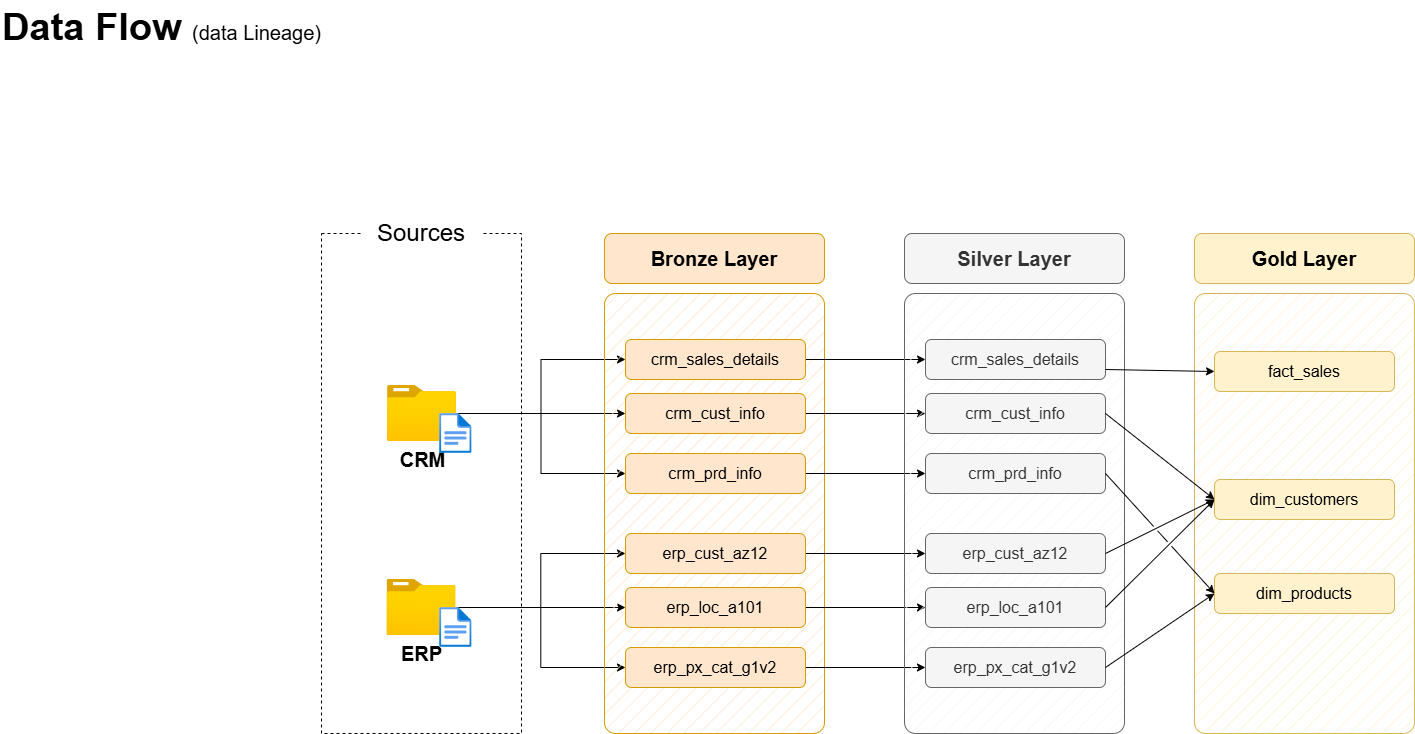

The diagram above was exported from draw.io. Its source (the exported page's mxGraphModel, read from the mxfile embedded in the PNG):
<mxGraphModel dx="284" dy="611" grid="1" gridSize="10" guides="1" tooltips="1" connect="1" arrows="1" fold="1" page="1" pageScale="1" pageWidth="1920" pageHeight="1200" math="0" shadow="0">
  <root>
    <mxCell id="PmAsDYt7ePFWswJWPdAt-0" />
    <mxCell id="PmAsDYt7ePFWswJWPdAt-1" parent="PmAsDYt7ePFWswJWPdAt-0" />
    <mxCell id="N5Wro9hiEPlnRRx0mENQ-124" parent="PmAsDYt7ePFWswJWPdAt-1" style="text;html=1;strokeColor=none;fillColor=none;align=left;verticalAlign=middle;whiteSpace=wrap;rounded=0;fontSize=38;fontFamily=Helvetica;" value="&lt;font style=&quot;&quot;&gt;&lt;b&gt;Data Flow &lt;/b&gt;&lt;font style=&quot;font-size: 20px;&quot;&gt;(data Lineage)&lt;/font&gt;&lt;br style=&quot;font-size: 38px;&quot;&gt;&lt;/font&gt;" vertex="1">
      <mxGeometry height="54" width="396" x="69" y="47" as="geometry" />
    </mxCell>
    <mxCell id="n8bJTZ1ovyGtcUzWuUE2-2" parent="PmAsDYt7ePFWswJWPdAt-1" style="rounded=0;whiteSpace=wrap;html=1;fillColor=none;dashed=1;" value="" vertex="1">
      <mxGeometry height="500" width="200" x="390" y="280" as="geometry" />
    </mxCell>
    <mxCell id="n8bJTZ1ovyGtcUzWuUE2-3" parent="PmAsDYt7ePFWswJWPdAt-1" style="rounded=1;whiteSpace=wrap;html=1;strokeColor=none;" value="&lt;font style=&quot;font-size: 24px;&quot;&gt;Sources&lt;/font&gt;" vertex="1">
      <mxGeometry height="40" width="120" x="430" y="260" as="geometry" />
    </mxCell>
    <mxCell id="D8R9sGTT4eO_Y8YIvJOX-3" edge="1" parent="PmAsDYt7ePFWswJWPdAt-1" source="4ZKNdrfmacIxx5nxEuMF-0" style="edgeStyle=orthogonalEdgeStyle;rounded=0;orthogonalLoop=1;jettySize=auto;html=1;entryX=0;entryY=0.5;entryDx=0;entryDy=0;" target="hnOc7kBfibrwKYlpnwC0-0">
      <mxGeometry relative="1" as="geometry" />
    </mxCell>
    <mxCell id="D8R9sGTT4eO_Y8YIvJOX-4" edge="1" parent="PmAsDYt7ePFWswJWPdAt-1" source="4ZKNdrfmacIxx5nxEuMF-0" style="edgeStyle=orthogonalEdgeStyle;rounded=0;orthogonalLoop=1;jettySize=auto;html=1;entryX=0;entryY=0.5;entryDx=0;entryDy=0;" target="5szykNnx05lKGsdo6Biz-0">
      <mxGeometry relative="1" as="geometry" />
    </mxCell>
    <mxCell id="D8R9sGTT4eO_Y8YIvJOX-5" edge="1" parent="PmAsDYt7ePFWswJWPdAt-1" source="4ZKNdrfmacIxx5nxEuMF-0" style="edgeStyle=orthogonalEdgeStyle;rounded=0;orthogonalLoop=1;jettySize=auto;html=1;entryX=0;entryY=0.5;entryDx=0;entryDy=0;" target="hnOc7kBfibrwKYlpnwC0-1">
      <mxGeometry relative="1" as="geometry" />
    </mxCell>
    <mxCell id="4ZKNdrfmacIxx5nxEuMF-0" parent="PmAsDYt7ePFWswJWPdAt-1" style="image;aspect=fixed;html=1;points=[];align=center;fontSize=12;image=img/lib/azure2/general/Folder_Blank.svg;" value="&lt;font style=&quot;font-size: 20px;&quot;&gt;&lt;b&gt;CRM&lt;/b&gt;&lt;/font&gt;" vertex="1">
      <mxGeometry height="56.00000000000001" width="69" x="456" y="432" as="geometry" />
    </mxCell>
    <mxCell id="-fXMBUoAsH7tqhl6yJGk-2" edge="1" parent="PmAsDYt7ePFWswJWPdAt-1" source="4ZKNdrfmacIxx5nxEuMF-4" style="edgeStyle=orthogonalEdgeStyle;rounded=0;orthogonalLoop=1;jettySize=auto;html=1;entryX=0;entryY=0.5;entryDx=0;entryDy=0;" target="D8R9sGTT4eO_Y8YIvJOX-8">
      <mxGeometry relative="1" as="geometry" />
    </mxCell>
    <mxCell id="-fXMBUoAsH7tqhl6yJGk-3" edge="1" parent="PmAsDYt7ePFWswJWPdAt-1" source="4ZKNdrfmacIxx5nxEuMF-4" style="edgeStyle=orthogonalEdgeStyle;rounded=0;orthogonalLoop=1;jettySize=auto;html=1;entryX=0;entryY=0.5;entryDx=0;entryDy=0;" target="D8R9sGTT4eO_Y8YIvJOX-6">
      <mxGeometry relative="1" as="geometry" />
    </mxCell>
    <mxCell id="-fXMBUoAsH7tqhl6yJGk-4" edge="1" parent="PmAsDYt7ePFWswJWPdAt-1" source="4ZKNdrfmacIxx5nxEuMF-4" style="edgeStyle=orthogonalEdgeStyle;rounded=0;orthogonalLoop=1;jettySize=auto;html=1;" target="D8R9sGTT4eO_Y8YIvJOX-7">
      <mxGeometry relative="1" as="geometry" />
    </mxCell>
    <mxCell id="4ZKNdrfmacIxx5nxEuMF-4" parent="PmAsDYt7ePFWswJWPdAt-1" style="image;aspect=fixed;html=1;points=[];align=center;fontSize=12;image=img/lib/azure2/general/Folder_Blank.svg;" value="&lt;font style=&quot;font-size: 20px;&quot;&gt;&lt;b&gt;ERP&lt;/b&gt;&lt;/font&gt;" vertex="1">
      <mxGeometry height="56.00000000000001" width="69" x="455.5" y="626" as="geometry" />
    </mxCell>
    <mxCell id="4ZKNdrfmacIxx5nxEuMF-5" parent="PmAsDYt7ePFWswJWPdAt-1" style="rounded=1;whiteSpace=wrap;html=1;fillColor=#ffe6cc;strokeColor=#d79b00;fillStyle=hatch;arcSize=5;" value="" vertex="1">
      <mxGeometry height="440" width="220" x="673" y="340" as="geometry" />
    </mxCell>
    <mxCell id="4ZKNdrfmacIxx5nxEuMF-6" parent="PmAsDYt7ePFWswJWPdAt-1" style="rounded=1;whiteSpace=wrap;html=1;fillColor=#ffe6cc;strokeColor=#d79b00;fontSize=20;fontStyle=1" value="Bronze Layer" vertex="1">
      <mxGeometry height="50" width="220" x="673" y="280" as="geometry" />
    </mxCell>
    <mxCell id="-fXMBUoAsH7tqhl6yJGk-13" edge="1" parent="PmAsDYt7ePFWswJWPdAt-1" source="5szykNnx05lKGsdo6Biz-0" style="edgeStyle=orthogonalEdgeStyle;rounded=0;orthogonalLoop=1;jettySize=auto;html=1;entryX=0;entryY=0.5;entryDx=0;entryDy=0;" target="-fXMBUoAsH7tqhl6yJGk-7">
      <mxGeometry relative="1" as="geometry" />
    </mxCell>
    <mxCell id="5szykNnx05lKGsdo6Biz-0" parent="PmAsDYt7ePFWswJWPdAt-1" style="rounded=1;whiteSpace=wrap;html=1;fillColor=#ffe6cc;strokeColor=#d79b00;fontSize=16;fontStyle=0" value="crm_sales_details" vertex="1">
      <mxGeometry height="40" width="180" x="694" y="386" as="geometry" />
    </mxCell>
    <mxCell id="-fXMBUoAsH7tqhl6yJGk-14" edge="1" parent="PmAsDYt7ePFWswJWPdAt-1" source="hnOc7kBfibrwKYlpnwC0-0" style="edgeStyle=orthogonalEdgeStyle;rounded=0;orthogonalLoop=1;jettySize=auto;html=1;" target="-fXMBUoAsH7tqhl6yJGk-8">
      <mxGeometry relative="1" as="geometry" />
    </mxCell>
    <mxCell id="hnOc7kBfibrwKYlpnwC0-0" parent="PmAsDYt7ePFWswJWPdAt-1" style="rounded=1;whiteSpace=wrap;html=1;fillColor=#ffe6cc;strokeColor=#d79b00;fontSize=16;fontStyle=0" value="crm_cust_info" vertex="1">
      <mxGeometry height="40" width="180" x="694" y="440" as="geometry" />
    </mxCell>
    <mxCell id="-fXMBUoAsH7tqhl6yJGk-15" edge="1" parent="PmAsDYt7ePFWswJWPdAt-1" source="hnOc7kBfibrwKYlpnwC0-1" style="edgeStyle=orthogonalEdgeStyle;rounded=0;orthogonalLoop=1;jettySize=auto;html=1;entryX=0;entryY=0.5;entryDx=0;entryDy=0;" target="-fXMBUoAsH7tqhl6yJGk-9">
      <mxGeometry relative="1" as="geometry" />
    </mxCell>
    <mxCell id="hnOc7kBfibrwKYlpnwC0-1" parent="PmAsDYt7ePFWswJWPdAt-1" style="rounded=1;whiteSpace=wrap;html=1;fillColor=#ffe6cc;strokeColor=#d79b00;fontSize=16;fontStyle=0" value="crm_prd_info" vertex="1">
      <mxGeometry height="40" width="180" x="694" y="500" as="geometry" />
    </mxCell>
    <mxCell id="-fXMBUoAsH7tqhl6yJGk-16" edge="1" parent="PmAsDYt7ePFWswJWPdAt-1" source="D8R9sGTT4eO_Y8YIvJOX-6" style="edgeStyle=orthogonalEdgeStyle;rounded=0;orthogonalLoop=1;jettySize=auto;html=1;entryX=0;entryY=0.5;entryDx=0;entryDy=0;" target="-fXMBUoAsH7tqhl6yJGk-10">
      <mxGeometry relative="1" as="geometry" />
    </mxCell>
    <mxCell id="D8R9sGTT4eO_Y8YIvJOX-6" parent="PmAsDYt7ePFWswJWPdAt-1" style="rounded=1;whiteSpace=wrap;html=1;fillColor=#ffe6cc;strokeColor=#d79b00;fontSize=16;fontStyle=0" value="erp_cust_az12" vertex="1">
      <mxGeometry height="40" width="180" x="694" y="580" as="geometry" />
    </mxCell>
    <mxCell id="-fXMBUoAsH7tqhl6yJGk-17" edge="1" parent="PmAsDYt7ePFWswJWPdAt-1" source="D8R9sGTT4eO_Y8YIvJOX-7" style="edgeStyle=orthogonalEdgeStyle;rounded=0;orthogonalLoop=1;jettySize=auto;html=1;entryX=0;entryY=0.5;entryDx=0;entryDy=0;" target="-fXMBUoAsH7tqhl6yJGk-11">
      <mxGeometry relative="1" as="geometry" />
    </mxCell>
    <mxCell id="D8R9sGTT4eO_Y8YIvJOX-7" parent="PmAsDYt7ePFWswJWPdAt-1" style="rounded=1;whiteSpace=wrap;html=1;fillColor=#ffe6cc;strokeColor=#d79b00;fontSize=16;fontStyle=0" value="erp_loc_a101" vertex="1">
      <mxGeometry height="40" width="180" x="694" y="634" as="geometry" />
    </mxCell>
    <mxCell id="-fXMBUoAsH7tqhl6yJGk-18" edge="1" parent="PmAsDYt7ePFWswJWPdAt-1" source="D8R9sGTT4eO_Y8YIvJOX-8" style="edgeStyle=orthogonalEdgeStyle;rounded=0;orthogonalLoop=1;jettySize=auto;html=1;entryX=0;entryY=0.5;entryDx=0;entryDy=0;" target="-fXMBUoAsH7tqhl6yJGk-12">
      <mxGeometry relative="1" as="geometry" />
    </mxCell>
    <mxCell id="D8R9sGTT4eO_Y8YIvJOX-8" parent="PmAsDYt7ePFWswJWPdAt-1" style="rounded=1;whiteSpace=wrap;html=1;fillColor=#ffe6cc;strokeColor=#d79b00;fontSize=16;fontStyle=0" value="erp_px_cat_g1v2" vertex="1">
      <mxGeometry height="40" width="180" x="694" y="694" as="geometry" />
    </mxCell>
    <mxCell id="-fXMBUoAsH7tqhl6yJGk-5" parent="PmAsDYt7ePFWswJWPdAt-1" style="rounded=1;whiteSpace=wrap;html=1;fillColor=#f5f5f5;strokeColor=#666666;fillStyle=hatch;arcSize=5;fontColor=#333333;" value="" vertex="1">
      <mxGeometry height="440" width="220" x="973" y="340" as="geometry" />
    </mxCell>
    <mxCell id="-fXMBUoAsH7tqhl6yJGk-6" parent="PmAsDYt7ePFWswJWPdAt-1" style="rounded=1;whiteSpace=wrap;html=1;fillColor=#f5f5f5;strokeColor=#666666;fontSize=20;fontStyle=1;fontColor=#333333;" value="Silver Layer" vertex="1">
      <mxGeometry height="50" width="220" x="973" y="280" as="geometry" />
    </mxCell>
    <mxCell id="-fXMBUoAsH7tqhl6yJGk-7" parent="PmAsDYt7ePFWswJWPdAt-1" style="rounded=1;whiteSpace=wrap;html=1;fillColor=#f5f5f5;strokeColor=#666666;fontSize=16;fontStyle=0;fontColor=#333333;" value="crm_sales_details" vertex="1">
      <mxGeometry height="40" width="180" x="994" y="386" as="geometry" />
    </mxCell>
    <mxCell id="-fXMBUoAsH7tqhl6yJGk-8" parent="PmAsDYt7ePFWswJWPdAt-1" style="rounded=1;whiteSpace=wrap;html=1;fillColor=#f5f5f5;strokeColor=#666666;fontSize=16;fontStyle=0;fontColor=#333333;" value="crm_cust_info" vertex="1">
      <mxGeometry height="40" width="180" x="994" y="440" as="geometry" />
    </mxCell>
    <mxCell id="-fXMBUoAsH7tqhl6yJGk-9" parent="PmAsDYt7ePFWswJWPdAt-1" style="rounded=1;whiteSpace=wrap;html=1;fillColor=#f5f5f5;strokeColor=#666666;fontSize=16;fontStyle=0;fontColor=#333333;" value="crm_prd_info" vertex="1">
      <mxGeometry height="40" width="180" x="994" y="500" as="geometry" />
    </mxCell>
    <mxCell id="-fXMBUoAsH7tqhl6yJGk-10" parent="PmAsDYt7ePFWswJWPdAt-1" style="rounded=1;whiteSpace=wrap;html=1;fillColor=#f5f5f5;strokeColor=#666666;fontSize=16;fontStyle=0;fontColor=#333333;" value="erp_cust_az12" vertex="1">
      <mxGeometry height="40" width="180" x="994" y="580" as="geometry" />
    </mxCell>
    <mxCell id="-fXMBUoAsH7tqhl6yJGk-11" parent="PmAsDYt7ePFWswJWPdAt-1" style="rounded=1;whiteSpace=wrap;html=1;fillColor=#f5f5f5;strokeColor=#666666;fontSize=16;fontStyle=0;fontColor=#333333;" value="erp_loc_a101" vertex="1">
      <mxGeometry height="40" width="180" x="994" y="634" as="geometry" />
    </mxCell>
    <mxCell id="-fXMBUoAsH7tqhl6yJGk-12" parent="PmAsDYt7ePFWswJWPdAt-1" style="rounded=1;whiteSpace=wrap;html=1;fillColor=#f5f5f5;strokeColor=#666666;fontSize=16;fontStyle=0;fontColor=#333333;" value="erp_px_cat_g1v2" vertex="1">
      <mxGeometry height="40" width="180" x="994" y="694" as="geometry" />
    </mxCell>
    <mxCell id="-fXMBUoAsH7tqhl6yJGk-19" parent="PmAsDYt7ePFWswJWPdAt-1" style="rounded=1;whiteSpace=wrap;html=1;fillColor=#fff2cc;strokeColor=#d6b656;fillStyle=hatch;arcSize=5;" value="" vertex="1">
      <mxGeometry height="440" width="220" x="1263" y="340" as="geometry" />
    </mxCell>
    <mxCell id="-fXMBUoAsH7tqhl6yJGk-20" parent="PmAsDYt7ePFWswJWPdAt-1" style="rounded=1;whiteSpace=wrap;html=1;fillColor=#fff2cc;strokeColor=#d6b656;fontSize=20;fontStyle=1;" value="Gold Layer" vertex="1">
      <mxGeometry height="50" width="220" x="1263" y="280" as="geometry" />
    </mxCell>
    <mxCell id="-fXMBUoAsH7tqhl6yJGk-21" parent="PmAsDYt7ePFWswJWPdAt-1" style="rounded=1;whiteSpace=wrap;html=1;fillColor=#fff2cc;strokeColor=#d6b656;fontSize=16;fontStyle=0;" value="fact_sales" vertex="1">
      <mxGeometry height="40" width="180" x="1283" y="398" as="geometry" />
    </mxCell>
    <mxCell id="-fXMBUoAsH7tqhl6yJGk-22" parent="PmAsDYt7ePFWswJWPdAt-1" style="rounded=1;whiteSpace=wrap;html=1;fillColor=#fff2cc;strokeColor=#d6b656;fontSize=16;fontStyle=0;" value="dim_customers" vertex="1">
      <mxGeometry height="40" width="180" x="1283" y="526" as="geometry" />
    </mxCell>
    <mxCell id="-fXMBUoAsH7tqhl6yJGk-23" parent="PmAsDYt7ePFWswJWPdAt-1" style="rounded=1;whiteSpace=wrap;html=1;fillColor=#fff2cc;strokeColor=#d6b656;fontSize=16;fontStyle=0;" value="dim_products" vertex="1">
      <mxGeometry height="40" width="180" x="1283" y="620" as="geometry" />
    </mxCell>
    <mxCell id="rLLwbepbl8jkTRF7aM6J-0" edge="1" parent="PmAsDYt7ePFWswJWPdAt-1" source="-fXMBUoAsH7tqhl6yJGk-7" style="endArrow=classic;html=1;rounded=0;exitX=1;exitY=0.75;exitDx=0;exitDy=0;entryX=0;entryY=0.5;entryDx=0;entryDy=0;" target="-fXMBUoAsH7tqhl6yJGk-21" value="">
      <mxGeometry height="50" relative="1" width="50" as="geometry">
        <mxPoint x="1203" y="510" as="sourcePoint" />
        <mxPoint x="1253" y="460" as="targetPoint" />
      </mxGeometry>
    </mxCell>
    <mxCell id="rLLwbepbl8jkTRF7aM6J-2" edge="1" parent="PmAsDYt7ePFWswJWPdAt-1" source="-fXMBUoAsH7tqhl6yJGk-8" style="endArrow=classic;html=1;rounded=0;exitX=1;exitY=0.5;exitDx=0;exitDy=0;entryX=0;entryY=0.5;entryDx=0;entryDy=0;jumpStyle=gap;" target="-fXMBUoAsH7tqhl6yJGk-22" value="">
      <mxGeometry height="50" relative="1" width="50" as="geometry">
        <mxPoint x="1184" y="426" as="sourcePoint" />
        <mxPoint x="1303" y="430" as="targetPoint" />
      </mxGeometry>
    </mxCell>
    <mxCell id="rLLwbepbl8jkTRF7aM6J-3" edge="1" parent="PmAsDYt7ePFWswJWPdAt-1" source="-fXMBUoAsH7tqhl6yJGk-10" style="endArrow=classic;html=1;rounded=0;exitX=1;exitY=0.5;exitDx=0;exitDy=0;entryX=0;entryY=0.5;entryDx=0;entryDy=0;jumpStyle=gap;" target="-fXMBUoAsH7tqhl6yJGk-22" value="">
      <mxGeometry height="50" relative="1" width="50" as="geometry">
        <mxPoint x="1184" y="470" as="sourcePoint" />
        <mxPoint x="1293" y="556" as="targetPoint" />
      </mxGeometry>
    </mxCell>
    <mxCell id="rLLwbepbl8jkTRF7aM6J-4" edge="1" parent="PmAsDYt7ePFWswJWPdAt-1" source="-fXMBUoAsH7tqhl6yJGk-11" style="endArrow=classic;html=1;rounded=0;exitX=1;exitY=0.5;exitDx=0;exitDy=0;entryX=0;entryY=0.5;entryDx=0;entryDy=0;jumpStyle=gap;" target="-fXMBUoAsH7tqhl6yJGk-22" value="">
      <mxGeometry height="50" relative="1" width="50" as="geometry">
        <mxPoint x="1184" y="610" as="sourcePoint" />
        <mxPoint x="1293" y="556" as="targetPoint" />
      </mxGeometry>
    </mxCell>
    <mxCell id="_nexJ7K3K1sAFrfDnuwc-0" edge="1" parent="PmAsDYt7ePFWswJWPdAt-1" source="-fXMBUoAsH7tqhl6yJGk-9" style="endArrow=classic;html=1;rounded=0;exitX=1;exitY=0.5;exitDx=0;exitDy=0;entryX=0;entryY=0.5;entryDx=0;entryDy=0;jumpStyle=gap;" target="-fXMBUoAsH7tqhl6yJGk-23" value="">
      <mxGeometry height="50" relative="1" width="50" as="geometry">
        <mxPoint x="1184" y="470" as="sourcePoint" />
        <mxPoint x="1293" y="556" as="targetPoint" />
      </mxGeometry>
    </mxCell>
    <mxCell id="_nexJ7K3K1sAFrfDnuwc-1" edge="1" parent="PmAsDYt7ePFWswJWPdAt-1" source="-fXMBUoAsH7tqhl6yJGk-12" style="endArrow=classic;html=1;rounded=0;exitX=1;exitY=0.5;exitDx=0;exitDy=0;entryX=0;entryY=0.5;entryDx=0;entryDy=0;jumpStyle=gap;" target="-fXMBUoAsH7tqhl6yJGk-23" value="">
      <mxGeometry height="50" relative="1" width="50" as="geometry">
        <mxPoint x="1184" y="530" as="sourcePoint" />
        <mxPoint x="1293" y="650" as="targetPoint" />
      </mxGeometry>
    </mxCell>
    <mxCell id="hYor6iIa-aKugMJ0ksJW-2" parent="PmAsDYt7ePFWswJWPdAt-1" style="image;aspect=fixed;html=1;points=[];align=center;fontSize=12;image=img/lib/azure2/general/File.svg;" value="" vertex="1">
      <mxGeometry height="40" width="32.46" x="508.12" y="460" as="geometry" />
    </mxCell>
    <mxCell id="hYor6iIa-aKugMJ0ksJW-4" parent="PmAsDYt7ePFWswJWPdAt-1" style="image;aspect=fixed;html=1;points=[];align=center;fontSize=12;image=img/lib/azure2/general/File.svg;" value="" vertex="1">
      <mxGeometry height="40" width="32.46" x="508.12" y="654" as="geometry" />
    </mxCell>
  </root>
</mxGraphModel>